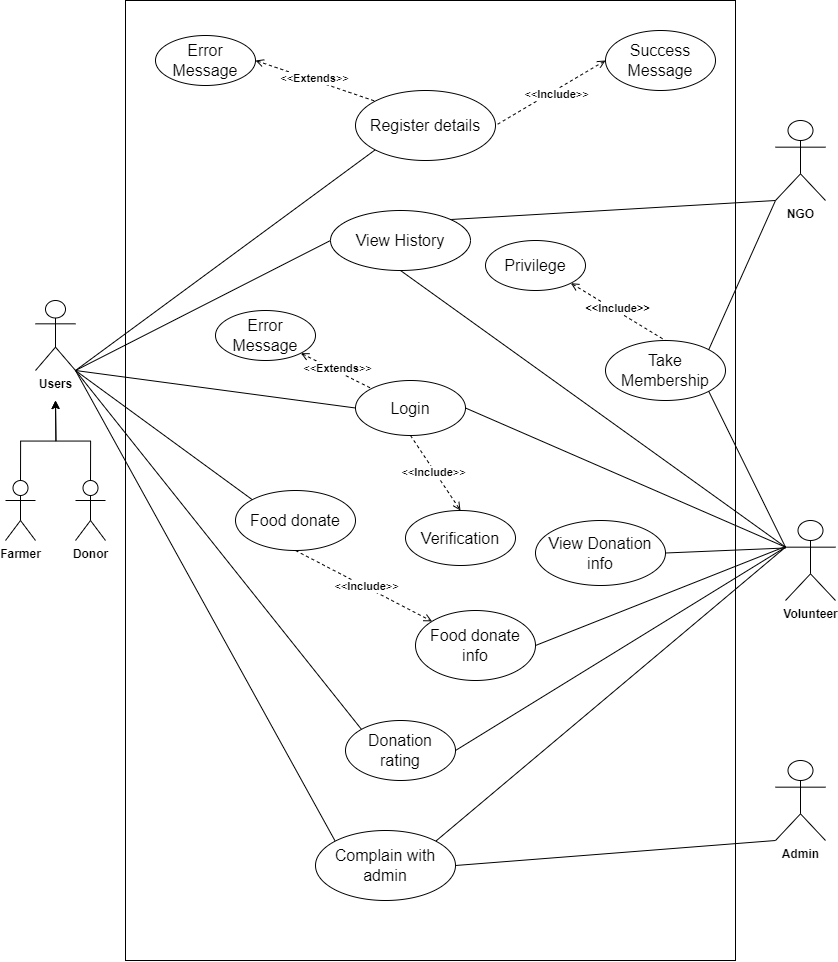

The diagram above was exported from draw.io. Its source (the exported page's mxGraphModel, read from the mxfile embedded in the PNG):
<mxGraphModel dx="2614" dy="1013" grid="1" gridSize="10" guides="1" tooltips="1" connect="1" arrows="1" fold="1" page="1" pageScale="1" pageWidth="850" pageHeight="1100" math="0" shadow="0">
  <root>
    <mxCell id="0" />
    <mxCell id="1" parent="0" />
    <mxCell id="g5sbJeMvWJrhKsOIn0ZZ-3" value="&lt;b&gt;Users&lt;/b&gt;" style="shape=umlActor;verticalLabelPosition=bottom;verticalAlign=top;html=1;outlineConnect=0;" parent="1" vertex="1">
      <mxGeometry x="20" y="380" width="40" height="70" as="geometry" />
    </mxCell>
    <mxCell id="g5sbJeMvWJrhKsOIn0ZZ-15" style="edgeStyle=orthogonalEdgeStyle;rounded=0;orthogonalLoop=1;jettySize=auto;html=1;exitX=0.5;exitY=0;exitDx=0;exitDy=0;exitPerimeter=0;" parent="1" source="g5sbJeMvWJrhKsOIn0ZZ-4" edge="1">
      <mxGeometry relative="1" as="geometry">
        <mxPoint x="40" y="480" as="targetPoint" />
        <mxPoint x="60" y="560" as="sourcePoint" />
      </mxGeometry>
    </mxCell>
    <mxCell id="g5sbJeMvWJrhKsOIn0ZZ-4" value="&lt;b&gt;Donor&lt;/b&gt;" style="shape=umlActor;verticalLabelPosition=bottom;verticalAlign=top;html=1;outlineConnect=0;" parent="1" vertex="1">
      <mxGeometry x="60" y="560" width="30" height="60" as="geometry" />
    </mxCell>
    <mxCell id="g5sbJeMvWJrhKsOIn0ZZ-6" value="&lt;b&gt;Admin&lt;/b&gt;" style="shape=umlActor;verticalLabelPosition=bottom;verticalAlign=top;html=1;outlineConnect=0;" parent="1" vertex="1">
      <mxGeometry x="760" y="840" width="50" height="80" as="geometry" />
    </mxCell>
    <mxCell id="g5sbJeMvWJrhKsOIn0ZZ-16" style="edgeStyle=orthogonalEdgeStyle;rounded=0;orthogonalLoop=1;jettySize=auto;html=1;exitX=0.5;exitY=0;exitDx=0;exitDy=0;exitPerimeter=0;" parent="1" source="g5sbJeMvWJrhKsOIn0ZZ-9" edge="1">
      <mxGeometry relative="1" as="geometry">
        <mxPoint x="40" y="480" as="targetPoint" />
      </mxGeometry>
    </mxCell>
    <mxCell id="g5sbJeMvWJrhKsOIn0ZZ-9" value="&lt;b&gt;Farmer&lt;/b&gt;" style="shape=umlActor;verticalLabelPosition=bottom;verticalAlign=top;html=1;outlineConnect=0;" parent="1" vertex="1">
      <mxGeometry x="-10" y="560" width="30" height="60" as="geometry" />
    </mxCell>
    <mxCell id="g5sbJeMvWJrhKsOIn0ZZ-10" value="&lt;b&gt;NGO&lt;/b&gt;" style="shape=umlActor;verticalLabelPosition=bottom;verticalAlign=top;html=1;outlineConnect=0;" parent="1" vertex="1">
      <mxGeometry x="760" y="200" width="50" height="80" as="geometry" />
    </mxCell>
    <mxCell id="g5sbJeMvWJrhKsOIn0ZZ-11" value="&lt;b&gt;Volunteer&lt;/b&gt;" style="shape=umlActor;verticalLabelPosition=bottom;verticalAlign=top;html=1;outlineConnect=0;" parent="1" vertex="1">
      <mxGeometry x="770" y="600" width="50" height="80" as="geometry" />
    </mxCell>
    <mxCell id="g5sbJeMvWJrhKsOIn0ZZ-12" value="" style="rounded=0;whiteSpace=wrap;html=1;" parent="1" vertex="1">
      <mxGeometry x="110" y="80" width="610" height="960" as="geometry" />
    </mxCell>
    <mxCell id="g5sbJeMvWJrhKsOIn0ZZ-17" value="&lt;font style=&quot;font-size: 16px;&quot;&gt;Register details&lt;/font&gt;" style="ellipse;whiteSpace=wrap;html=1;" parent="1" vertex="1">
      <mxGeometry x="340" y="170" width="140" height="70" as="geometry" />
    </mxCell>
    <mxCell id="g5sbJeMvWJrhKsOIn0ZZ-18" value="&lt;font style=&quot;font-size: 16px;&quot;&gt;Login&lt;/font&gt;" style="ellipse;whiteSpace=wrap;html=1;" parent="1" vertex="1">
      <mxGeometry x="340" y="460" width="110" height="55" as="geometry" />
    </mxCell>
    <mxCell id="g5sbJeMvWJrhKsOIn0ZZ-34" style="rounded=0;orthogonalLoop=1;jettySize=auto;html=1;exitX=1;exitY=0;exitDx=0;exitDy=0;endArrow=none;endFill=0;entryX=0;entryY=1;entryDx=0;entryDy=0;entryPerimeter=0;" parent="1" source="g5sbJeMvWJrhKsOIn0ZZ-19" edge="1" target="g5sbJeMvWJrhKsOIn0ZZ-10">
      <mxGeometry relative="1" as="geometry">
        <mxPoint x="760" y="360" as="targetPoint" />
      </mxGeometry>
    </mxCell>
    <mxCell id="g5sbJeMvWJrhKsOIn0ZZ-36" style="rounded=0;orthogonalLoop=1;jettySize=auto;html=1;exitX=0;exitY=0.5;exitDx=0;exitDy=0;endArrow=none;endFill=0;" parent="1" source="g5sbJeMvWJrhKsOIn0ZZ-19" edge="1">
      <mxGeometry relative="1" as="geometry">
        <mxPoint x="60" y="450" as="targetPoint" />
      </mxGeometry>
    </mxCell>
    <mxCell id="g5sbJeMvWJrhKsOIn0ZZ-19" value="&lt;font style=&quot;font-size: 16px;&quot;&gt;View History&lt;/font&gt;" style="ellipse;whiteSpace=wrap;html=1;" parent="1" vertex="1">
      <mxGeometry x="315" y="290" width="140" height="60" as="geometry" />
    </mxCell>
    <mxCell id="g5sbJeMvWJrhKsOIn0ZZ-20" value="&lt;font style=&quot;font-size: 16px;&quot;&gt;Take Membership&lt;/font&gt;" style="ellipse;whiteSpace=wrap;html=1;" parent="1" vertex="1">
      <mxGeometry x="590" y="420" width="120" height="60" as="geometry" />
    </mxCell>
    <mxCell id="g5sbJeMvWJrhKsOIn0ZZ-43" style="rounded=0;orthogonalLoop=1;jettySize=auto;html=1;exitX=0.5;exitY=1;exitDx=0;exitDy=0;entryX=0;entryY=0;entryDx=0;entryDy=0;endArrow=open;endFill=0;dashed=1;" parent="1" source="g5sbJeMvWJrhKsOIn0ZZ-21" target="g5sbJeMvWJrhKsOIn0ZZ-41" edge="1">
      <mxGeometry relative="1" as="geometry" />
    </mxCell>
    <mxCell id="H-FCuesiG5nVkV9vHhXY-22" value="&amp;lt;&amp;lt;&lt;b&gt;Include&lt;/b&gt;&amp;gt;&amp;gt;" style="edgeLabel;html=1;align=center;verticalAlign=middle;resizable=0;points=[];" vertex="1" connectable="0" parent="g5sbJeMvWJrhKsOIn0ZZ-43">
      <mxGeometry x="0.0079" y="1" relative="1" as="geometry">
        <mxPoint as="offset" />
      </mxGeometry>
    </mxCell>
    <mxCell id="g5sbJeMvWJrhKsOIn0ZZ-21" value="&lt;font style=&quot;font-size: 16px;&quot;&gt;Food donate&lt;/font&gt;" style="ellipse;whiteSpace=wrap;html=1;" parent="1" vertex="1">
      <mxGeometry x="220" y="570" width="120" height="60" as="geometry" />
    </mxCell>
    <mxCell id="g5sbJeMvWJrhKsOIn0ZZ-44" style="rounded=0;orthogonalLoop=1;jettySize=auto;html=1;exitX=1;exitY=0.5;exitDx=0;exitDy=0;endArrow=none;endFill=0;entryX=0;entryY=0.3333333333333333;entryDx=0;entryDy=0;entryPerimeter=0;" parent="1" source="g5sbJeMvWJrhKsOIn0ZZ-22" target="g5sbJeMvWJrhKsOIn0ZZ-11" edge="1">
      <mxGeometry relative="1" as="geometry">
        <mxPoint x="770" y="630" as="targetPoint" />
      </mxGeometry>
    </mxCell>
    <mxCell id="g5sbJeMvWJrhKsOIn0ZZ-45" style="rounded=0;orthogonalLoop=1;jettySize=auto;html=1;exitX=0;exitY=0;exitDx=0;exitDy=0;endArrow=none;endFill=0;" parent="1" source="g5sbJeMvWJrhKsOIn0ZZ-22" edge="1">
      <mxGeometry relative="1" as="geometry">
        <mxPoint x="60" y="450" as="targetPoint" />
      </mxGeometry>
    </mxCell>
    <mxCell id="g5sbJeMvWJrhKsOIn0ZZ-22" value="&lt;font style=&quot;font-size: 16px;&quot;&gt;Donation rating&lt;/font&gt;" style="ellipse;whiteSpace=wrap;html=1;" parent="1" vertex="1">
      <mxGeometry x="330" y="800" width="110" height="60" as="geometry" />
    </mxCell>
    <mxCell id="g5sbJeMvWJrhKsOIn0ZZ-23" style="rounded=0;orthogonalLoop=1;jettySize=auto;html=1;exitX=1;exitY=0;exitDx=0;exitDy=0;entryX=0;entryY=1;entryDx=0;entryDy=0;entryPerimeter=0;endArrow=none;endFill=0;" parent="1" source="g5sbJeMvWJrhKsOIn0ZZ-20" target="g5sbJeMvWJrhKsOIn0ZZ-10" edge="1">
      <mxGeometry relative="1" as="geometry" />
    </mxCell>
    <mxCell id="g5sbJeMvWJrhKsOIn0ZZ-27" style="rounded=0;orthogonalLoop=1;jettySize=auto;html=1;exitX=1;exitY=1;exitDx=0;exitDy=0;entryX=0;entryY=0.3333333333333333;entryDx=0;entryDy=0;entryPerimeter=0;endArrow=none;endFill=0;" parent="1" source="g5sbJeMvWJrhKsOIn0ZZ-20" target="g5sbJeMvWJrhKsOIn0ZZ-11" edge="1">
      <mxGeometry relative="1" as="geometry" />
    </mxCell>
    <mxCell id="g5sbJeMvWJrhKsOIn0ZZ-28" style="rounded=0;orthogonalLoop=1;jettySize=auto;html=1;exitX=1;exitY=1;exitDx=0;exitDy=0;exitPerimeter=0;endArrow=none;endFill=0;entryX=0;entryY=0.5;entryDx=0;entryDy=0;" parent="1" source="g5sbJeMvWJrhKsOIn0ZZ-3" target="g5sbJeMvWJrhKsOIn0ZZ-18" edge="1">
      <mxGeometry relative="1" as="geometry">
        <mxPoint x="340" y="490" as="targetPoint" />
      </mxGeometry>
    </mxCell>
    <mxCell id="g5sbJeMvWJrhKsOIn0ZZ-29" style="rounded=0;orthogonalLoop=1;jettySize=auto;html=1;exitX=1;exitY=0.5;exitDx=0;exitDy=0;entryX=0;entryY=0.3333333333333333;entryDx=0;entryDy=0;entryPerimeter=0;endArrow=none;endFill=0;" parent="1" source="g5sbJeMvWJrhKsOIn0ZZ-18" target="g5sbJeMvWJrhKsOIn0ZZ-11" edge="1">
      <mxGeometry relative="1" as="geometry" />
    </mxCell>
    <mxCell id="g5sbJeMvWJrhKsOIn0ZZ-31" style="rounded=0;orthogonalLoop=1;jettySize=auto;html=1;exitX=0;exitY=1;exitDx=0;exitDy=0;entryX=1;entryY=1;entryDx=0;entryDy=0;entryPerimeter=0;endArrow=none;endFill=0;" parent="1" source="g5sbJeMvWJrhKsOIn0ZZ-17" target="g5sbJeMvWJrhKsOIn0ZZ-3" edge="1">
      <mxGeometry relative="1" as="geometry" />
    </mxCell>
    <mxCell id="g5sbJeMvWJrhKsOIn0ZZ-32" style="rounded=0;orthogonalLoop=1;jettySize=auto;html=1;exitX=0.5;exitY=1;exitDx=0;exitDy=0;entryX=0;entryY=0.3333333333333333;entryDx=0;entryDy=0;entryPerimeter=0;endArrow=none;endFill=0;" parent="1" source="g5sbJeMvWJrhKsOIn0ZZ-19" target="g5sbJeMvWJrhKsOIn0ZZ-11" edge="1">
      <mxGeometry relative="1" as="geometry" />
    </mxCell>
    <mxCell id="g5sbJeMvWJrhKsOIn0ZZ-40" style="rounded=0;orthogonalLoop=1;jettySize=auto;html=1;exitX=0;exitY=0;exitDx=0;exitDy=0;entryX=1;entryY=1;entryDx=0;entryDy=0;entryPerimeter=0;endArrow=none;endFill=0;" parent="1" source="g5sbJeMvWJrhKsOIn0ZZ-21" target="g5sbJeMvWJrhKsOIn0ZZ-3" edge="1">
      <mxGeometry relative="1" as="geometry" />
    </mxCell>
    <mxCell id="g5sbJeMvWJrhKsOIn0ZZ-42" style="rounded=0;orthogonalLoop=1;jettySize=auto;html=1;exitX=1;exitY=0.5;exitDx=0;exitDy=0;endArrow=none;endFill=0;" parent="1" source="g5sbJeMvWJrhKsOIn0ZZ-41" edge="1">
      <mxGeometry relative="1" as="geometry">
        <mxPoint x="770" y="626" as="targetPoint" />
      </mxGeometry>
    </mxCell>
    <mxCell id="g5sbJeMvWJrhKsOIn0ZZ-41" value="&lt;font style=&quot;font-size: 16px;&quot;&gt;Food donate info&lt;/font&gt;" style="ellipse;whiteSpace=wrap;html=1;" parent="1" vertex="1">
      <mxGeometry x="400" y="690" width="120" height="70" as="geometry" />
    </mxCell>
    <mxCell id="g5sbJeMvWJrhKsOIn0ZZ-48" style="rounded=0;orthogonalLoop=1;jettySize=auto;html=1;exitX=1;exitY=0;exitDx=0;exitDy=0;endArrow=none;endFill=0;entryX=0;entryY=0.3333333333333333;entryDx=0;entryDy=0;entryPerimeter=0;" parent="1" source="g5sbJeMvWJrhKsOIn0ZZ-46" target="g5sbJeMvWJrhKsOIn0ZZ-11" edge="1">
      <mxGeometry relative="1" as="geometry">
        <mxPoint x="770" y="630" as="targetPoint" />
      </mxGeometry>
    </mxCell>
    <mxCell id="g5sbJeMvWJrhKsOIn0ZZ-49" style="rounded=0;orthogonalLoop=1;jettySize=auto;html=1;exitX=0;exitY=0;exitDx=0;exitDy=0;endArrow=none;endFill=0;" parent="1" source="g5sbJeMvWJrhKsOIn0ZZ-46" edge="1">
      <mxGeometry relative="1" as="geometry">
        <mxPoint x="60" y="450" as="targetPoint" />
      </mxGeometry>
    </mxCell>
    <mxCell id="g5sbJeMvWJrhKsOIn0ZZ-46" value="&lt;font style=&quot;font-size: 16px;&quot;&gt;Complain with admin&lt;/font&gt;" style="ellipse;whiteSpace=wrap;html=1;" parent="1" vertex="1">
      <mxGeometry x="300" y="910" width="140" height="70" as="geometry" />
    </mxCell>
    <mxCell id="g5sbJeMvWJrhKsOIn0ZZ-47" style="rounded=0;orthogonalLoop=1;jettySize=auto;html=1;exitX=1;exitY=0.5;exitDx=0;exitDy=0;entryX=0;entryY=1;entryDx=0;entryDy=0;entryPerimeter=0;endArrow=none;endFill=0;" parent="1" source="g5sbJeMvWJrhKsOIn0ZZ-46" target="g5sbJeMvWJrhKsOIn0ZZ-6" edge="1">
      <mxGeometry relative="1" as="geometry" />
    </mxCell>
    <mxCell id="H-FCuesiG5nVkV9vHhXY-5" style="rounded=0;orthogonalLoop=1;jettySize=auto;html=1;exitX=1;exitY=1;exitDx=0;exitDy=0;entryX=0.5;entryY=0;entryDx=0;entryDy=0;endArrow=none;endFill=0;dashed=1;startArrow=open;startFill=0;" edge="1" parent="1" source="H-FCuesiG5nVkV9vHhXY-3" target="g5sbJeMvWJrhKsOIn0ZZ-20">
      <mxGeometry relative="1" as="geometry" />
    </mxCell>
    <mxCell id="H-FCuesiG5nVkV9vHhXY-6" value="&lt;b&gt;&amp;lt;&amp;lt;Include&amp;gt;&amp;gt;&lt;/b&gt;" style="edgeLabel;html=1;align=center;verticalAlign=middle;resizable=0;points=[];rotation=0;" vertex="1" connectable="0" parent="H-FCuesiG5nVkV9vHhXY-5">
      <mxGeometry x="-0.06" y="3" relative="1" as="geometry">
        <mxPoint as="offset" />
      </mxGeometry>
    </mxCell>
    <mxCell id="H-FCuesiG5nVkV9vHhXY-3" value="&lt;font style=&quot;font-size: 16px;&quot;&gt;Privilege&lt;/font&gt;" style="ellipse;whiteSpace=wrap;html=1;" vertex="1" parent="1">
      <mxGeometry x="470" y="320" width="100" height="50" as="geometry" />
    </mxCell>
    <mxCell id="H-FCuesiG5nVkV9vHhXY-8" style="rounded=0;orthogonalLoop=1;jettySize=auto;html=1;exitX=1;exitY=1;exitDx=0;exitDy=0;entryX=0;entryY=0;entryDx=0;entryDy=0;endArrow=none;endFill=0;dashed=1;startArrow=open;startFill=0;" edge="1" parent="1" source="H-FCuesiG5nVkV9vHhXY-10" target="g5sbJeMvWJrhKsOIn0ZZ-18">
      <mxGeometry relative="1" as="geometry">
        <mxPoint x="660" y="450" as="targetPoint" />
      </mxGeometry>
    </mxCell>
    <mxCell id="H-FCuesiG5nVkV9vHhXY-9" value="&amp;lt;&amp;lt;&lt;b&gt;Extends&lt;/b&gt;&amp;gt;&amp;gt;" style="edgeLabel;html=1;align=center;verticalAlign=middle;resizable=0;points=[];rotation=0;" vertex="1" connectable="0" parent="H-FCuesiG5nVkV9vHhXY-8">
      <mxGeometry x="-0.06" y="3" relative="1" as="geometry">
        <mxPoint as="offset" />
      </mxGeometry>
    </mxCell>
    <mxCell id="H-FCuesiG5nVkV9vHhXY-10" value="&lt;font style=&quot;font-size: 16px;&quot;&gt;Error Message&lt;/font&gt;" style="ellipse;whiteSpace=wrap;html=1;" vertex="1" parent="1">
      <mxGeometry x="200" y="390" width="100" height="50" as="geometry" />
    </mxCell>
    <mxCell id="H-FCuesiG5nVkV9vHhXY-11" value="&lt;font style=&quot;font-size: 16px;&quot;&gt;Verification&lt;/font&gt;" style="ellipse;whiteSpace=wrap;html=1;" vertex="1" parent="1">
      <mxGeometry x="390" y="590" width="110" height="55" as="geometry" />
    </mxCell>
    <mxCell id="H-FCuesiG5nVkV9vHhXY-13" style="rounded=0;orthogonalLoop=1;jettySize=auto;html=1;exitX=0.5;exitY=1;exitDx=0;exitDy=0;entryX=0.5;entryY=0;entryDx=0;entryDy=0;endArrow=open;endFill=0;dashed=1;" edge="1" parent="1" source="g5sbJeMvWJrhKsOIn0ZZ-18" target="H-FCuesiG5nVkV9vHhXY-11">
      <mxGeometry relative="1" as="geometry">
        <mxPoint x="486" y="563" as="targetPoint" />
        <mxPoint x="440" y="520" as="sourcePoint" />
      </mxGeometry>
    </mxCell>
    <mxCell id="H-FCuesiG5nVkV9vHhXY-14" value="&amp;lt;&amp;lt;&lt;b&gt;Include&lt;/b&gt;&amp;gt;&amp;gt;" style="edgeLabel;html=1;align=center;verticalAlign=middle;resizable=0;points=[];rotation=0;" vertex="1" connectable="0" parent="H-FCuesiG5nVkV9vHhXY-13">
      <mxGeometry x="-0.06" y="3" relative="1" as="geometry">
        <mxPoint x="-4" y="2" as="offset" />
      </mxGeometry>
    </mxCell>
    <mxCell id="H-FCuesiG5nVkV9vHhXY-15" style="rounded=0;orthogonalLoop=1;jettySize=auto;html=1;exitX=0;exitY=0.5;exitDx=0;exitDy=0;entryX=1;entryY=0.5;entryDx=0;entryDy=0;endArrow=none;endFill=0;dashed=1;startArrow=open;startFill=0;" edge="1" parent="1" source="H-FCuesiG5nVkV9vHhXY-17" target="g5sbJeMvWJrhKsOIn0ZZ-17">
      <mxGeometry relative="1" as="geometry">
        <mxPoint x="338.4974746830569" y="219.74873734152845" as="targetPoint" />
        <mxPoint x="439.0000000000002" y="275" as="sourcePoint" />
      </mxGeometry>
    </mxCell>
    <mxCell id="H-FCuesiG5nVkV9vHhXY-16" value="&amp;lt;&amp;lt;&lt;b&gt;Include&lt;/b&gt;&amp;gt;&amp;gt;" style="edgeLabel;html=1;align=center;verticalAlign=middle;resizable=0;points=[];rotation=0;" vertex="1" connectable="0" parent="H-FCuesiG5nVkV9vHhXY-15">
      <mxGeometry x="-0.06" y="3" relative="1" as="geometry">
        <mxPoint as="offset" />
      </mxGeometry>
    </mxCell>
    <mxCell id="H-FCuesiG5nVkV9vHhXY-17" value="&lt;font style=&quot;font-size: 16px;&quot;&gt;Success Message&lt;/font&gt;" style="ellipse;whiteSpace=wrap;html=1;" vertex="1" parent="1">
      <mxGeometry x="590" y="110" width="110" height="60" as="geometry" />
    </mxCell>
    <mxCell id="H-FCuesiG5nVkV9vHhXY-18" style="rounded=0;orthogonalLoop=1;jettySize=auto;html=1;exitX=1;exitY=0.5;exitDx=0;exitDy=0;entryX=0;entryY=0;entryDx=0;entryDy=0;endArrow=none;endFill=0;dashed=1;startArrow=open;startFill=0;" edge="1" parent="1" source="H-FCuesiG5nVkV9vHhXY-20" target="g5sbJeMvWJrhKsOIn0ZZ-17">
      <mxGeometry relative="1" as="geometry">
        <mxPoint x="370" y="80" as="targetPoint" />
      </mxGeometry>
    </mxCell>
    <mxCell id="H-FCuesiG5nVkV9vHhXY-19" value="&amp;lt;&amp;lt;&lt;b&gt;Extends&lt;/b&gt;&amp;gt;&amp;gt;" style="edgeLabel;html=1;align=center;verticalAlign=middle;resizable=0;points=[];rotation=0;" vertex="1" connectable="0" parent="H-FCuesiG5nVkV9vHhXY-18">
      <mxGeometry x="-0.06" y="3" relative="1" as="geometry">
        <mxPoint as="offset" />
      </mxGeometry>
    </mxCell>
    <mxCell id="H-FCuesiG5nVkV9vHhXY-20" value="&lt;font style=&quot;font-size: 16px;&quot;&gt;Error Message&lt;/font&gt;" style="ellipse;whiteSpace=wrap;html=1;" vertex="1" parent="1">
      <mxGeometry x="140" y="115" width="100" height="50" as="geometry" />
    </mxCell>
    <mxCell id="H-FCuesiG5nVkV9vHhXY-24" style="rounded=0;orthogonalLoop=1;jettySize=auto;html=1;exitX=1;exitY=0.5;exitDx=0;exitDy=0;endArrow=none;endFill=0;" edge="1" parent="1" source="H-FCuesiG5nVkV9vHhXY-23">
      <mxGeometry relative="1" as="geometry">
        <mxPoint x="770" y="627.5" as="targetPoint" />
      </mxGeometry>
    </mxCell>
    <mxCell id="H-FCuesiG5nVkV9vHhXY-23" value="&lt;font style=&quot;font-size: 16px;&quot;&gt;View Donation info&lt;/font&gt;" style="ellipse;whiteSpace=wrap;html=1;" vertex="1" parent="1">
      <mxGeometry x="520" y="600" width="130" height="65" as="geometry" />
    </mxCell>
  </root>
</mxGraphModel>